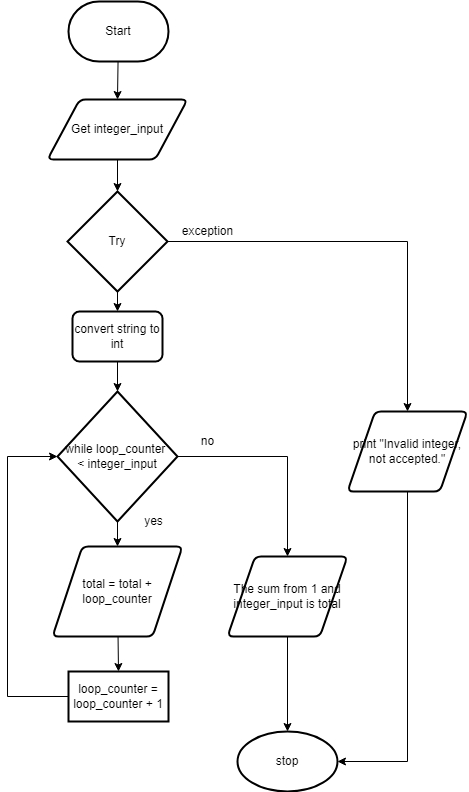

The diagram above was exported from draw.io. Its source (the exported page's mxGraphModel, read from the mxfile embedded in the PNG):
<mxGraphModel dx="1074" dy="755" grid="1" gridSize="10" guides="1" tooltips="1" connect="1" arrows="1" fold="1" page="1" pageScale="1" pageWidth="827" pageHeight="1169" math="0" shadow="0">
  <root>
    <mxCell id="0" />
    <mxCell id="1" parent="0" />
    <mxCell id="16" style="edgeStyle=none;html=1;entryX=0.5;entryY=0;entryDx=0;entryDy=0;" parent="1" source="17" target="19" edge="1">
      <mxGeometry relative="1" as="geometry">
        <Array as="points" />
      </mxGeometry>
    </mxCell>
    <mxCell id="17" value="Start" style="strokeWidth=2;html=1;shape=mxgraph.flowchart.terminator;whiteSpace=wrap;" parent="1" vertex="1">
      <mxGeometry x="121" y="10" width="100" height="60" as="geometry" />
    </mxCell>
    <mxCell id="70" style="edgeStyle=none;html=1;entryX=0.5;entryY=0;entryDx=0;entryDy=0;entryPerimeter=0;" edge="1" parent="1" source="19" target="30">
      <mxGeometry relative="1" as="geometry" />
    </mxCell>
    <mxCell id="19" value="Get integer_input" style="shape=parallelogram;html=1;strokeWidth=2;perimeter=parallelogramPerimeter;whiteSpace=wrap;rounded=1;arcSize=12;size=0.23;" parent="1" vertex="1">
      <mxGeometry x="100" y="108" width="140" height="60" as="geometry" />
    </mxCell>
    <mxCell id="56" style="edgeStyle=none;html=1;entryX=0.5;entryY=0;entryDx=0;entryDy=0;" parent="1" source="25" target="53" edge="1">
      <mxGeometry relative="1" as="geometry" />
    </mxCell>
    <mxCell id="59" style="edgeStyle=none;rounded=0;html=1;entryX=0.5;entryY=0;entryDx=0;entryDy=0;exitX=1;exitY=0.5;exitDx=0;exitDy=0;exitPerimeter=0;" parent="1" source="25" target="60" edge="1">
      <mxGeometry relative="1" as="geometry">
        <mxPoint x="290" y="465" as="targetPoint" />
        <Array as="points">
          <mxPoint x="340" y="465" />
        </Array>
      </mxGeometry>
    </mxCell>
    <mxCell id="25" value="while loop_counter &lt;br&gt;&amp;lt; integer_input" style="strokeWidth=2;html=1;shape=mxgraph.flowchart.decision;whiteSpace=wrap;" parent="1" vertex="1">
      <mxGeometry x="110" y="400" width="120" height="130" as="geometry" />
    </mxCell>
    <mxCell id="64" style="edgeStyle=none;rounded=0;html=1;entryX=1;entryY=0.5;entryDx=0;entryDy=0;entryPerimeter=0;" parent="1" source="27" target="61" edge="1">
      <mxGeometry relative="1" as="geometry">
        <Array as="points">
          <mxPoint x="460" y="770" />
        </Array>
      </mxGeometry>
    </mxCell>
    <mxCell id="27" value="print &quot;Invalid integer, not accepted.&quot;" style="shape=parallelogram;html=1;strokeWidth=2;perimeter=parallelogramPerimeter;whiteSpace=wrap;rounded=1;arcSize=12;size=0.23;" parent="1" vertex="1">
      <mxGeometry x="400" y="420" width="120" height="80" as="geometry" />
    </mxCell>
    <mxCell id="29" style="edgeStyle=none;rounded=0;html=1;" parent="1" source="30" target="33" edge="1">
      <mxGeometry relative="1" as="geometry" />
    </mxCell>
    <mxCell id="63" style="edgeStyle=none;rounded=0;html=1;entryX=0.5;entryY=0;entryDx=0;entryDy=0;exitX=1;exitY=0.5;exitDx=0;exitDy=0;exitPerimeter=0;" parent="1" source="30" target="27" edge="1">
      <mxGeometry relative="1" as="geometry">
        <Array as="points">
          <mxPoint x="460" y="250" />
        </Array>
      </mxGeometry>
    </mxCell>
    <mxCell id="30" value="Try" style="strokeWidth=2;html=1;shape=mxgraph.flowchart.decision;whiteSpace=wrap;" parent="1" vertex="1">
      <mxGeometry x="120" y="200" width="100" height="100" as="geometry" />
    </mxCell>
    <mxCell id="32" style="edgeStyle=none;rounded=0;html=1;" parent="1" source="33" target="25" edge="1">
      <mxGeometry relative="1" as="geometry" />
    </mxCell>
    <mxCell id="33" value="&lt;span&gt;convert string to int&lt;/span&gt;" style="rounded=1;whiteSpace=wrap;html=1;absoluteArcSize=1;arcSize=14;strokeWidth=2;" parent="1" vertex="1">
      <mxGeometry x="125" y="320" width="90" height="50" as="geometry" />
    </mxCell>
    <mxCell id="57" style="edgeStyle=none;html=1;entryX=0.5;entryY=0;entryDx=0;entryDy=0;" parent="1" source="53" target="55" edge="1">
      <mxGeometry relative="1" as="geometry" />
    </mxCell>
    <mxCell id="53" value="total = total + loop_counter" style="shape=parallelogram;html=1;strokeWidth=2;perimeter=parallelogramPerimeter;whiteSpace=wrap;rounded=1;arcSize=12;size=0.23;" parent="1" vertex="1">
      <mxGeometry x="105" y="555" width="130" height="90" as="geometry" />
    </mxCell>
    <mxCell id="58" style="edgeStyle=none;html=1;entryX=0;entryY=0.5;entryDx=0;entryDy=0;entryPerimeter=0;rounded=0;" parent="1" source="55" target="25" edge="1">
      <mxGeometry relative="1" as="geometry">
        <Array as="points">
          <mxPoint x="60" y="705" />
          <mxPoint x="60" y="465" />
        </Array>
      </mxGeometry>
    </mxCell>
    <mxCell id="55" value="&lt;span style=&quot;font-family: &amp;#34;helvetica&amp;#34;&quot;&gt;loop_counter = loop_counter + 1&lt;/span&gt;" style="rounded=0;whiteSpace=wrap;html=1;absoluteArcSize=1;arcSize=14;strokeWidth=2;" parent="1" vertex="1">
      <mxGeometry x="121" y="680" width="100" height="50" as="geometry" />
    </mxCell>
    <mxCell id="62" style="edgeStyle=none;rounded=0;html=1;" parent="1" source="60" target="61" edge="1">
      <mxGeometry relative="1" as="geometry" />
    </mxCell>
    <mxCell id="60" value="The sum from 1 and integer_input is total" style="shape=parallelogram;html=1;strokeWidth=2;perimeter=parallelogramPerimeter;whiteSpace=wrap;rounded=1;arcSize=12;size=0.23;" parent="1" vertex="1">
      <mxGeometry x="280" y="565" width="120" height="80" as="geometry" />
    </mxCell>
    <mxCell id="61" value="stop" style="strokeWidth=2;html=1;shape=mxgraph.flowchart.start_1;whiteSpace=wrap;rounded=0;" parent="1" vertex="1">
      <mxGeometry x="290" y="740" width="100" height="60" as="geometry" />
    </mxCell>
    <mxCell id="67" value="yes" style="text;html=1;align=center;verticalAlign=middle;resizable=0;points=[];autosize=1;strokeColor=none;fillColor=none;" parent="1" vertex="1">
      <mxGeometry x="191" y="520" width="30" height="20" as="geometry" />
    </mxCell>
    <mxCell id="68" value="no" style="text;html=1;align=center;verticalAlign=middle;resizable=0;points=[];autosize=1;strokeColor=none;fillColor=none;" parent="1" vertex="1">
      <mxGeometry x="245" y="440" width="30" height="20" as="geometry" />
    </mxCell>
    <mxCell id="69" value="exception" style="text;html=1;align=center;verticalAlign=middle;resizable=0;points=[];autosize=1;strokeColor=none;fillColor=none;" parent="1" vertex="1">
      <mxGeometry x="225" y="230" width="70" height="20" as="geometry" />
    </mxCell>
  </root>
</mxGraphModel>